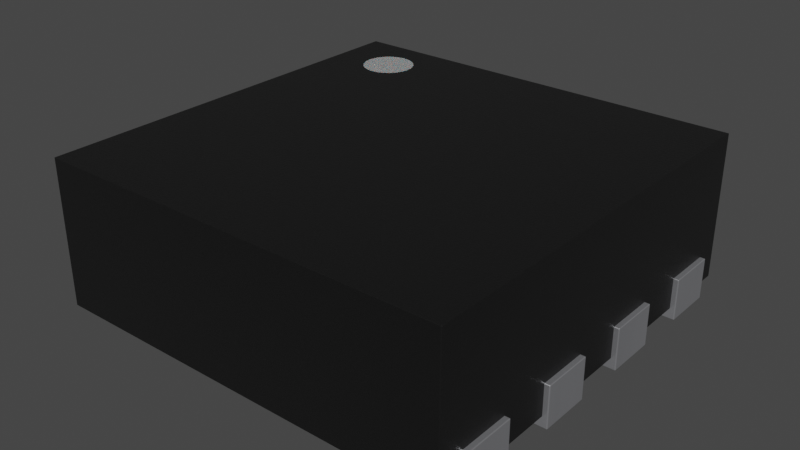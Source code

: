 # Source: TDFN-8-1EP_2x2mm_P0.5mm.blend  (saved by Blender 3.2.14; exported with 4.5.12 LTS)
import bpy
from mathutils import Matrix  # noqa: F401  (used for matrix-valued properties, if any)

bpy.ops.wm.read_factory_settings(use_empty=True)
scene = bpy.context.scene
scene.name = 'Scene'

# ---- collections
col_collection = bpy.data.collections.new('Collection'); scene.collection.children.link(col_collection)

# ---- materials (node trees are filled in below, after node groups)
mat_metal_pins = bpy.data.materials.new('metal_pins')
mat_metal_pins.preview_render_type = 'CUBE'
mat_white_markings = bpy.data.materials.new('white_markings')
mat_white_markings.preview_render_type = 'FLAT'
mat_plastic_chip = bpy.data.materials.new('plastic_chip')
mat_plastic_chip.preview_render_type = 'CUBE'

# ---- node groups
ng_auto_smooth = bpy.data.node_groups.new('Auto Smooth', 'GeometryNodeTree')
_s = ng_auto_smooth.interface.new_socket(name='Geometry', in_out='OUTPUT', socket_type='NodeSocketGeometry')
_s = ng_auto_smooth.interface.new_socket(name='Geometry', in_out='INPUT', socket_type='NodeSocketGeometry')
_s = ng_auto_smooth.interface.new_socket(name='Angle', in_out='INPUT', socket_type='NodeSocketFloat')
_s.subtype = 'ANGLE'
_s.min_value = 0.0
_s.max_value = 3.142
ng_auto_smooth.is_modifier = True
_N = ng_auto_smooth.nodes; _L = ng_auto_smooth.links
n0 = _N.new('NodeGroupOutput'); n0.name = 'Group Output'; n0.location = (480, -100)
n1 = _N.new('NodeGroupInput'); n1.name = 'Group Input'; n1.location = (-420, -300)
n2 = _N.new('NodeGroupInput'); n2.name = 'Group Input.001'; n2.location = (-60, -100)
n3 = _N.new('GeometryNodeSetShadeSmooth'); n3.name = 'Set Shade Smooth'; n3.location = (120, -100)
n3.domain = 'EDGE'
n4 = _N.new('GeometryNodeSetShadeSmooth'); n4.name = 'Set Shade Smooth.001'; n4.location = (300, -100)
n5 = _N.new('GeometryNodeInputMeshEdgeAngle'); n5.name = 'Edge Angle'; n5.location = (-420, -220)
n6 = _N.new('GeometryNodeInputEdgeSmooth'); n6.name = 'Is Edge Smooth'; n6.location = (-60, -160)
n7 = _N.new('GeometryNodeInputShadeSmooth'); n7.name = 'Is Face Smooth'; n7.location = (-240, -340)
n8 = _N.new('FunctionNodeBooleanMath'); n8.name = 'Boolean Math'; n8.location = (-60, -220)
n9 = _N.new('FunctionNodeCompare'); n9.name = 'Compare'; n9.location = (-240, -180)
n9.operation = 'LESS_EQUAL'
_L.new(n5.outputs[0], n9.inputs[0])
_L.new(n4.outputs[0], n0.inputs[0])
_L.new(n1.outputs[1], n9.inputs[1])
_L.new(n9.outputs[0], n8.inputs[0])
_L.new(n7.outputs[0], n8.inputs[1])
_L.new(n2.outputs[0], n3.inputs[0])
_L.new(n6.outputs[0], n3.inputs[1])
_L.new(n3.outputs[0], n4.inputs[0])
_L.new(n8.outputs[0], n3.inputs[2])
n0.is_active_output = True

# ---- material node trees
mat_metal_pins.use_nodes = True; mat_metal_pins.node_tree.nodes.clear()
_N = mat_metal_pins.node_tree.nodes; _L = mat_metal_pins.node_tree.links
n0 = _N.new('ShaderNodeMapping'); n0.name = 'Mapping'; n0.location = (-1447, -91)
n0.inputs[3].default_value = (4.8, 1.2, 1.1)
n1 = _N.new('ShaderNodeBsdfPrincipled'); n1.name = 'Principled BSDF'; n1.location = (-560, 254)
n1.distribution = 'GGX'
n1.subsurface_method = 'BURLEY'
n1.inputs[1].default_value = 0.7818
n1.inputs[2].default_value = 0.2886
n1.inputs[3].default_value = 1.45
n1.inputs[13].default_value = 0.0
n1.inputs[27].default_value = (0.0, 0.0, 0.0, 1.0)
n1.inputs[28].default_value = 1.0
n2 = _N.new('ShaderNodeOutputMaterial'); n2.name = 'Material Output.002'; n2.location = (-205, 253)
n2.width = 213
n3 = _N.new('ShaderNodeTexNoise'); n3.name = 'Noise Texture.002'; n3.location = (-1228, -73)
n3.inputs[2].default_value = 0.1
n3.inputs[3].default_value = 7.0
n3.inputs[4].default_value = 0.6
n3.inputs[8].default_value = 0.4
n4 = _N.new('ShaderNodeTexCoord'); n4.name = 'Texture Coordinate'; n4.location = (-1636, -116)
n5 = _N.new('ShaderNodeMix'); n5.name = 'Mix.001'; n5.location = (-921, 45)
n5.data_type = 'RGBA'
n5.inputs[6].default_value = (0.9398, 0.9547, 1.0, 1.0)
n5.inputs[7].default_value = (0.13, 0.1259, 0.1359, 1.0)
n6 = _N.new('ShaderNodeBump'); n6.name = 'Bump.001'; n6.location = (-1001, -227)
n6.inputs[0].default_value = 0.05
n6.inputs[1].default_value = 0.01
n6.inputs[2].default_value = 1.0
_L.new(n1.outputs[0], n2.inputs[0])
_L.new(n3.outputs[0], n6.inputs[3])
_L.new(n0.outputs[0], n3.inputs[0])
_L.new(n3.outputs[0], n5.inputs[0])
_L.new(n4.outputs[3], n0.inputs[0])
_L.new(n5.outputs[2], n1.inputs[0])
_L.new(n6.outputs[0], n1.inputs[5])
n2.is_active_output = True
mat_white_markings.use_nodes = True; mat_white_markings.node_tree.nodes.clear()
_N = mat_white_markings.node_tree.nodes; _L = mat_white_markings.node_tree.links
n0 = _N.new('ShaderNodeOutputMaterial'); n0.name = 'Material Output'; n0.location = (300, 300)
n1 = _N.new('ShaderNodeBsdfPrincipled'); n1.name = 'Principled BSDF'; n1.location = (-34, 272)
n1.distribution = 'GGX'
n1.subsurface_method = 'BURLEY'
n1.inputs[1].default_value = 0.02
n1.inputs[2].default_value = 0.4636
n1.inputs[3].default_value = 1.4
n1.inputs[8].default_value = 1.0
n1.inputs[10].default_value = 0.3682
n1.inputs[13].default_value = 0.6591
n1.inputs[18].default_value = 0.2318
n1.inputs[20].default_value = 0.6709
n1.inputs[24].default_value = 0.1191
n1.inputs[27].default_value = (0.0, 0.0, 0.0, 1.0)
n1.inputs[28].default_value = 1.0
n2 = _N.new('ShaderNodeMapping'); n2.name = 'Mapping'; n2.location = (-1010, 265)
n2.inputs[3].default_value = (3.0, 1.0, 1.0)
n3 = _N.new('ShaderNodeTexCoord'); n3.name = 'Texture Coordinate'; n3.location = (-1250, 180)
n4 = _N.new('ShaderNodeBump'); n4.name = 'Bump'; n4.location = (-376, -99)
n4.inputs[0].default_value = 0.05
n4.inputs[1].default_value = 1.0
n4.inputs[2].default_value = 1.0
n5 = _N.new('ShaderNodeTexNoise'); n5.name = 'Noise Texture'; n5.location = (-662, 176)
n5.inputs[2].default_value = 88.0
n5.inputs[3].default_value = 10.8
n5.inputs[4].default_value = 0.9167
n5.inputs[8].default_value = 1.6
n6 = _N.new('ShaderNodeValToRGB'); n6.name = 'ColorRamp'; n6.location = (-354, 186)
while len(n6.color_ramp.elements) > 1: n6.color_ramp.elements.remove(n6.color_ramp.elements[-1])
n6.color_ramp.elements[0].position = 0.0; n6.color_ramp.elements[0].color = (0.2596, 0.2596, 0.2596, 1.0)
_e = n6.color_ramp.elements.new(1.0); _e.color = (0.6303, 0.6303, 0.6303, 1.0)
n7 = _N.new('ShaderNodeMix'); n7.name = 'Mix'; n7.location = (-204, 152)
n7.data_type = 'RGBA'
n7.inputs[0].default_value = 0.3682
n7.inputs[7].default_value = (0.2525, 0.2525, 0.2525, 1.0)
_L.new(n5.outputs[0], n6.inputs[0])
_L.new(n1.outputs[0], n0.inputs[0])
_L.new(n3.outputs[2], n2.inputs[0])
_L.new(n2.outputs[0], n5.inputs[0])
_L.new(n5.outputs[0], n4.inputs[3])
_L.new(n4.outputs[0], n1.inputs[5])
_L.new(n6.outputs[0], n7.inputs[6])
_L.new(n7.outputs[2], n1.inputs[0])
n0.is_active_output = True
mat_plastic_chip.use_nodes = True; mat_plastic_chip.node_tree.nodes.clear()
_N = mat_plastic_chip.node_tree.nodes; _L = mat_plastic_chip.node_tree.links
n0 = _N.new('ShaderNodeBsdfPrincipled'); n0.name = 'Principled BSDF'; n0.location = (10, 300)
n0.distribution = 'GGX'
n0.subsurface_method = 'BURLEY'
n0.inputs[0].default_value = (0.009312, 0.009312, 0.009312, 1.0)
n0.inputs[1].default_value = 0.1372
n0.inputs[2].default_value = 0.3706
n0.inputs[3].default_value = 1.45
n0.inputs[27].default_value = (0.0, 0.0, 0.0, 1.0)
n0.inputs[28].default_value = 1.0
n1 = _N.new('ShaderNodeOutputMaterial'); n1.name = 'Material Output'; n1.location = (300, 300)
n2 = _N.new('ShaderNodeTexNoise'); n2.name = 'Noise Texture'; n2.location = (-893, 54)
n2.inputs[2].default_value = 200.0
n2.inputs[3].default_value = 3.6
n2.inputs[4].default_value = 0.8375
n3 = _N.new('ShaderNodeBump'); n3.name = 'Bump'; n3.location = (-604, -53)
n3.inputs[0].default_value = 0.08
n3.inputs[1].default_value = 1.0
n3.inputs[2].default_value = 1.0
_L.new(n0.outputs[0], n1.inputs[0])
_L.new(n2.outputs[0], n3.inputs[3])
_L.new(n3.outputs[0], n0.inputs[5])
n1.is_active_output = True

# ---- world
world_world = bpy.data.worlds.new('World'); scene.world = world_world
world_world.use_nodes = True; world_world.node_tree.nodes.clear()
_N = world_world.node_tree.nodes; _L = world_world.node_tree.links
n0 = _N.new('ShaderNodeOutputWorld'); n0.name = 'World Output'; n0.location = (300, 300)
n1 = _N.new('ShaderNodeBackground'); n1.name = 'Background'; n1.location = (10, 300)
n1.inputs[0].default_value = (0.05088, 0.05088, 0.05088, 1.0)
_L.new(n1.outputs[0], n0.inputs[0])
n0.is_active_output = True
world_world.color = (0.05088, 0.05088, 0.05088)
world_world.use_sun_shadow = False
world_world.sun_shadow_jitter_overblur = 0.0

# ---- meshes
me_shape_9_indexedfaceset_001 = bpy.data.meshes.new('SHAPE_9_IndexedFaceSet.001')
me_shape_9_indexedfaceset_001.from_pydata([(-0.04921, 0.07874, 0.315), (-0.05581, 0.07874, 0.2904), (-0.146, 0.07874, 0.3022), (0.2559, 0.07874, -0.1378), (-0.1575, 0.07874, 0.1378), (-0.2559, 0.07874, 0.03937), (-0.2559, -1.721e-24, 0.03937), (-0.2559, 0.07874, -0.1378), (0.2559, -1.721e-24, 0.1378), (-0.1575, -1.721e-24, 0.1378), (0.2559, 0.07874, 0.1378), (-0.2559, -1.721e-24, -0.1378), (0.2559, -1.721e-24, -0.1378), (-0.09843, 0.07874, 0.2657), (-0.1112, 0.07874, 0.2674), (-0.123, 0.07874, 0.2723), (-0.1332, 0.07874, 0.2802), (-0.141, 0.07874, 0.2904), (-0.141, -1.721e-24, 0.2904), (-0.146, -1.721e-24, 0.3022), (-0.1476, 0.07874, 0.315), (-0.05089, 0.07874, 0.3022), (-0.06363, 0.07874, 0.2802), (-0.07382, 0.07874, 0.2723), (-0.08569, 0.07874, 0.2674), (-0.05089, -1.721e-24, 0.3022), (-0.05581, -1.721e-24, 0.2904), (-0.06363, -1.721e-24, 0.2802), (-0.08569, -1.721e-24, 0.2674), (-0.04921, -1.721e-24, 0.4035), (-0.1476, -1.721e-24, 0.4035), (-0.1476, 0.07874, 0.4035), (-0.04921, 0.07874, 0.4035), (-0.04921, -1.721e-24, 0.315), (-0.07382, -1.721e-24, 0.2723), (-0.09843, -1.721e-24, 0.2657), (-0.1112, -1.721e-24, 0.2674), (-0.123, -1.721e-24, 0.2723), (-0.1332, -1.721e-24, 0.2802), (-0.1476, -1.721e-24, 0.315), (-0.308, 0.2953, 0.2281), (-0.3199, 0.2953, 0.233), (-0.3428, 0.2953, 0.2883), (-0.3379, 0.2953, 0.3002), (-0.3301, 0.2953, 0.3104), (-0.308, 0.2953, 0.3231), (-0.308, 0.2756, 0.2281), (-0.3301, 0.2756, 0.2408), (0.3937, 0.01969, -0.3937), (0.3937, 0.01969, 0.3937), (-0.3937, 0.01969, -0.3937), (-0.3937, 0.01969, 0.3937), (0.3937, 0.2953, 0.3937), (0.3937, 0.2953, -0.3937), (-0.3937, 0.2953, 0.3937), (-0.3937, 0.2953, -0.3937), (-0.3428, 0.2953, 0.2629), (-0.2477, 0.2953, 0.2629), (-0.2707, 0.2953, 0.233), (-0.2825, 0.2953, 0.2281), (-0.2605, 0.2953, 0.3104), (-0.2477, 0.2953, 0.2883), (-0.2527, 0.2953, 0.251), (-0.2953, 0.2756, 0.3248), (-0.2707, 0.2756, 0.3182), (-0.2953, 0.2756, 0.2264), (-0.2605, 0.2756, 0.3104), (-0.2477, 0.2756, 0.2629), (-0.2527, 0.2756, 0.251), (-0.2825, 0.2756, 0.2281), (-0.3379, 0.2756, 0.3002), (-0.06363, 0.07874, -0.2802), (-0.09843, 0.07874, -0.2657), (-0.1112, 0.07874, -0.2674), (-0.123, 0.07874, -0.2723), (-0.04921, -1.721e-24, -0.4035), (-0.1476, 0.07874, -0.4035), (-0.1476, -1.721e-24, -0.4035), (-0.05089, 0.07874, -0.3022), (-0.05581, 0.07874, -0.2904), (-0.07382, 0.07874, -0.2723), (-0.08569, 0.07874, -0.2674), (-0.1332, 0.07874, -0.2802), (-0.141, 0.07874, -0.2904), (-0.146, 0.07874, -0.3022), (-0.1476, 0.07874, -0.315), (-0.1112, -1.721e-24, -0.2674), (-0.05581, -1.721e-24, -0.2904), (-0.05089, -1.721e-24, -0.3022), (-0.04921, -1.721e-24, -0.315), (-0.04921, 0.07874, -0.315), (-0.04921, 0.07874, -0.4035), (-0.1476, -1.721e-24, -0.315), (-0.146, -1.721e-24, -0.3022), (-0.141, -1.721e-24, -0.2904), (-0.1332, -1.721e-24, -0.2802), (-0.123, -1.721e-24, -0.2723), (-0.09843, -1.721e-24, -0.2657), (-0.08569, -1.721e-24, -0.2674), (-0.07382, -1.721e-24, -0.2723), (-0.06363, -1.721e-24, -0.2802), (-0.2825, 0.2756, 0.3231), (-0.2527, 0.2756, 0.3002), (-0.2461, 0.2756, 0.2756), (-0.2605, 0.2756, 0.2408), (-0.2707, 0.2756, 0.233), (-0.2605, 0.2953, 0.2408), (-0.2825, 0.2953, 0.3231), (-0.3199, 0.2756, 0.233), (-0.3379, 0.2756, 0.251), (-0.3428, 0.2756, 0.2629), (-0.3445, 0.2756, 0.2756), (-0.3428, 0.2756, 0.2883), (-0.3301, 0.2756, 0.3104), (-0.3199, 0.2756, 0.3182), (-0.308, 0.2756, 0.3231), (-0.2477, 0.2756, 0.2883), (-0.2953, 0.2953, 0.3248), (-0.3199, 0.2953, 0.3182), (-0.3379, 0.2953, 0.251), (-0.3301, 0.2953, 0.2408), (-0.3445, 0.2953, 0.2756), (-0.2953, 0.2953, 0.2264), (-0.2461, 0.2953, 0.2756), (-0.2527, 0.2953, 0.3002), (-0.2707, 0.2953, 0.3182), (0.2825, 0.07874, 0.2674), (0.2707, 0.07874, 0.2723), (0.2527, 0.07874, 0.2904), (0.2477, 0.07874, 0.3022), (0.2605, -1.721e-24, 0.2802), (0.2605, 0.07874, 0.2802), (0.3445, -1.721e-24, 0.4035), (0.3445, 0.07874, 0.4035), (0.3445, 0.07874, 0.315), (0.2461, 0.07874, 0.4035), (0.2461, -1.721e-24, 0.315), (0.2461, 0.07874, 0.315), (0.2953, 0.07874, 0.2657), (0.2953, -1.721e-24, 0.2657), (0.3428, 0.07874, 0.3022), (0.3379, 0.07874, 0.2904), (0.3301, 0.07874, 0.2802), (0.3199, 0.07874, 0.2723), (0.308, 0.07874, 0.2674), (0.3445, -1.721e-24, 0.315), (0.3301, -1.721e-24, 0.2802), (0.3428, -1.721e-24, 0.3022), (0.3379, -1.721e-24, 0.2904), (0.3199, -1.721e-24, 0.2723), (0.308, -1.721e-24, 0.2674), (0.2825, -1.721e-24, 0.2674), (0.2707, -1.721e-24, 0.2723), (0.2527, -1.721e-24, 0.2904), (0.2477, -1.721e-24, 0.3022), (0.2461, -1.721e-24, 0.4035), (0.08569, 0.07874, 0.2674), (0.06363, 0.07874, 0.2802), (0.05581, 0.07874, 0.2904), (0.04921, 0.07874, 0.315), (0.06363, -1.721e-24, 0.2802), (0.05089, -1.721e-24, 0.3022), (0.1476, 0.07874, 0.315), (0.141, 0.07874, 0.2904), (0.09843, 0.07874, 0.2657), (0.07382, 0.07874, 0.2723), (0.05089, 0.07874, 0.3022), (0.1476, 0.07874, 0.4035), (0.146, 0.07874, 0.3022), (0.1332, 0.07874, 0.2802), (0.123, 0.07874, 0.2723), (0.1112, 0.07874, 0.2674), (0.146, -1.721e-24, 0.3022), (0.141, -1.721e-24, 0.2904), (0.1332, -1.721e-24, 0.2802), (0.1112, -1.721e-24, 0.2674), (0.1476, -1.721e-24, 0.315), (0.1476, -1.721e-24, 0.4035), (0.04921, -1.721e-24, 0.4035), (0.04921, 0.07874, 0.4035), (0.123, -1.721e-24, 0.2723), (0.09843, -1.721e-24, 0.2657), (0.08569, -1.721e-24, 0.2674), (0.07382, -1.721e-24, 0.2723), (0.05581, -1.721e-24, 0.2904), (0.04921, -1.721e-24, 0.315), (-0.3301, 0.07874, 0.2802), (-0.3379, 0.07874, 0.2904), (-0.3301, -1.721e-24, 0.2802), (-0.3428, -1.721e-24, 0.3022), (-0.3445, 0.07874, 0.4035), (-0.2461, 0.07874, 0.4035), (-0.2461, 0.07874, 0.315), (-0.2527, 0.07874, 0.2904), (-0.2605, 0.07874, 0.2802), (-0.2825, 0.07874, 0.2674), (-0.2953, 0.07874, 0.2657), (-0.308, 0.07874, 0.2674), (-0.3199, 0.07874, 0.2723), (-0.3428, 0.07874, 0.3022), (-0.3445, 0.07874, 0.315), (-0.2461, -1.721e-24, 0.315), (-0.3445, -1.721e-24, 0.4035), (-0.3445, -1.721e-24, 0.315), (-0.2477, 0.07874, 0.3022), (-0.2707, 0.07874, 0.2723), (-0.2477, -1.721e-24, 0.3022), (-0.2527, -1.721e-24, 0.2904), (-0.2605, -1.721e-24, 0.2802), (-0.2707, -1.721e-24, 0.2723), (-0.2825, -1.721e-24, 0.2674), (-0.2953, -1.721e-24, 0.2657), (-0.308, -1.721e-24, 0.2674), (-0.3199, -1.721e-24, 0.2723), (-0.3379, -1.721e-24, 0.2904), (-0.2461, -1.721e-24, 0.4035), (0.2461, 0.07874, -0.4035), (0.3445, 0.07874, -0.4035), (0.3199, 0.07874, -0.2723), (0.308, 0.07874, -0.2674), (0.2953, 0.07874, -0.2657), (0.2825, 0.07874, -0.2674), (0.2707, 0.07874, -0.2723), (0.2527, 0.07874, -0.2904), (0.2461, 0.07874, -0.315), (0.2461, -1.721e-24, -0.4035), (0.3445, -1.721e-24, -0.4035), (0.3445, 0.07874, -0.315), (0.3428, 0.07874, -0.3022), (0.3379, 0.07874, -0.2904), (0.3301, 0.07874, -0.2802), (0.2605, 0.07874, -0.2802), (0.2477, 0.07874, -0.3022), (0.2477, -1.721e-24, -0.3022), (0.2605, -1.721e-24, -0.2802), (0.2707, -1.721e-24, -0.2723), (0.3199, -1.721e-24, -0.2723), (0.3301, -1.721e-24, -0.2802), (0.2461, -1.721e-24, -0.315), (0.2527, -1.721e-24, -0.2904), (0.2825, -1.721e-24, -0.2674), (0.2953, -1.721e-24, -0.2657), (0.308, -1.721e-24, -0.2674), (0.3379, -1.721e-24, -0.2904), (0.3428, -1.721e-24, -0.3022), (0.3445, -1.721e-24, -0.315), (-0.2461, 0.07874, -0.315), (-0.2477, 0.07874, -0.3022), (-0.2527, 0.07874, -0.2904), (-0.2605, 0.07874, -0.2802), (-0.2953, 0.07874, -0.2657), (-0.308, 0.07874, -0.2674), (-0.3199, 0.07874, -0.2723), (-0.3428, 0.07874, -0.3022), (-0.2461, 0.07874, -0.4035), (-0.3445, -1.721e-24, -0.4035), (-0.3445, 0.07874, -0.4035), (-0.3445, 0.07874, -0.315), (-0.2707, 0.07874, -0.2723), (-0.2825, 0.07874, -0.2674), (-0.3301, 0.07874, -0.2802), (-0.3379, 0.07874, -0.2904), (-0.3445, -1.721e-24, -0.315), (-0.3428, -1.721e-24, -0.3022), (-0.3199, -1.721e-24, -0.2723), (-0.2953, -1.721e-24, -0.2657), (-0.2707, -1.721e-24, -0.2723), (-0.2461, -1.721e-24, -0.315), (-0.2461, -1.721e-24, -0.4035), (-0.3379, -1.721e-24, -0.2904), (-0.3301, -1.721e-24, -0.2802), (-0.308, -1.721e-24, -0.2674), (-0.2825, -1.721e-24, -0.2674), (-0.2605, -1.721e-24, -0.2802), (-0.2527, -1.721e-24, -0.2904), (-0.2477, -1.721e-24, -0.3022), (0.1476, 0.07874, -0.315), (0.146, 0.07874, -0.3022), (0.1332, 0.07874, -0.2802), (0.09843, 0.07874, -0.2657), (0.05581, 0.07874, -0.2904), (0.1476, 0.07874, -0.4035), (0.04921, 0.07874, -0.4035), (0.141, 0.07874, -0.2904), (0.123, 0.07874, -0.2723), (0.1112, 0.07874, -0.2674), (0.08569, 0.07874, -0.2674), (0.07382, 0.07874, -0.2723), (0.06363, 0.07874, -0.2802), (0.05089, 0.07874, -0.3022), (0.04921, 0.07874, -0.315), (0.1112, -1.721e-24, -0.2674), (0.123, -1.721e-24, -0.2723), (0.1332, -1.721e-24, -0.2802), (0.141, -1.721e-24, -0.2904), (0.04921, -1.721e-24, -0.315), (0.05089, -1.721e-24, -0.3022), (0.05581, -1.721e-24, -0.2904), (0.06363, -1.721e-24, -0.2802), (0.07382, -1.721e-24, -0.2723), (0.08569, -1.721e-24, -0.2674), (0.09843, -1.721e-24, -0.2657), (0.146, -1.721e-24, -0.3022), (0.1476, -1.721e-24, -0.315), (0.04921, -1.721e-24, -0.4035), (0.1476, -1.721e-24, -0.4035)], [], [(20, 2, 17), (0, 1, 21), (0, 22, 1), (0, 23, 22), (0, 24, 23), (0, 13, 24), (0, 14, 13), (0, 15, 14), (0, 16, 15), (0, 17, 16), (0, 20, 17), (32, 31, 20), (32, 20, 0), (7, 4, 5), (3, 10, 4), (3, 4, 7), (10, 12, 8), (10, 3, 12), (3, 11, 12), (3, 7, 11), (7, 6, 11), (7, 5, 6), (5, 9, 6), (5, 4, 9), (4, 8, 9), (4, 10, 8), (11, 6, 9), (12, 9, 8), (12, 11, 9), (19, 2, 20), (19, 20, 39), (18, 17, 2), (18, 2, 19), (38, 16, 17), (38, 17, 18), (37, 15, 16), (37, 16, 38), (36, 14, 15), (36, 15, 37), (35, 13, 14), (35, 14, 36), (20, 30, 39), (20, 31, 30), (28, 13, 35), (28, 24, 13), (34, 23, 24), (34, 24, 28), (27, 22, 23), (27, 23, 34), (26, 1, 22), (26, 22, 27), (25, 21, 1), (25, 1, 26), (33, 0, 21), (33, 21, 25), (32, 33, 29), (32, 0, 33), (31, 29, 30), (31, 32, 29), (39, 18, 19), (33, 25, 26), (33, 26, 27), (33, 27, 34), (33, 34, 28), (33, 28, 35), (33, 35, 36), (33, 36, 37), (33, 37, 38), (33, 38, 18), (33, 18, 39), (29, 39, 30), (29, 33, 39), (40, 65, 122), (40, 46, 65), (41, 108, 46), (41, 46, 40), (120, 47, 108), (120, 108, 41), (119, 109, 47), (119, 47, 120), (56, 110, 109), (56, 109, 119), (121, 111, 110), (121, 110, 56), (42, 112, 111), (42, 111, 121), (43, 70, 112), (43, 112, 42), (44, 113, 70), (44, 70, 43), (118, 114, 113), (118, 113, 44), (45, 115, 114), (45, 114, 118), (117, 63, 115), (117, 115, 45), (48, 50, 51), (48, 51, 49), (53, 50, 48), (53, 55, 50), (55, 51, 50), (55, 54, 51), (54, 49, 51), (54, 52, 49), (52, 48, 49), (52, 53, 48), (43, 44, 54), (118, 54, 44), (45, 54, 118), (42, 43, 54), (117, 54, 45), (121, 42, 54), (107, 54, 117), (56, 121, 54), (125, 54, 107), (52, 125, 60), (52, 60, 124), (52, 124, 61), (52, 61, 123), (52, 123, 57), (52, 57, 62), (52, 54, 125), (55, 122, 40), (55, 40, 41), (55, 41, 120), (55, 120, 119), (55, 119, 56), (55, 58, 59), (55, 59, 122), (55, 56, 54), (53, 62, 106), (53, 106, 58), (53, 58, 55), (53, 52, 62), (107, 63, 117), (107, 101, 63), (125, 64, 101), (125, 101, 107), (60, 66, 64), (60, 64, 125), (124, 102, 66), (124, 66, 60), (61, 116, 102), (61, 102, 124), (123, 103, 116), (123, 116, 61), (57, 67, 103), (57, 103, 123), (62, 68, 67), (62, 67, 57), (106, 104, 68), (106, 68, 62), (58, 105, 104), (58, 104, 106), (59, 69, 105), (59, 105, 58), (122, 65, 69), (122, 69, 59), (66, 63, 101), (66, 101, 64), (66, 102, 116), (66, 116, 103), (66, 103, 67), (66, 67, 68), (66, 68, 104), (66, 104, 105), (66, 105, 69), (66, 69, 65), (66, 65, 46), (66, 46, 108), (66, 108, 47), (66, 47, 109), (66, 109, 110), (66, 110, 111), (66, 111, 112), (66, 112, 70), (66, 70, 113), (66, 113, 114), (66, 114, 115), (66, 115, 63), (85, 83, 84), (90, 78, 79), (90, 79, 71), (90, 71, 80), (90, 80, 81), (90, 81, 72), (90, 72, 73), (90, 73, 74), (90, 74, 82), (90, 82, 83), (90, 83, 85), (91, 85, 76), (91, 90, 85), (91, 77, 75), (91, 76, 77), (76, 92, 77), (76, 85, 92), (88, 78, 90), (88, 90, 89), (87, 79, 78), (87, 78, 88), (100, 71, 79), (100, 79, 87), (99, 80, 71), (99, 71, 100), (98, 81, 80), (98, 80, 99), (97, 72, 81), (97, 81, 98), (86, 73, 72), (86, 72, 97), (96, 74, 73), (96, 73, 86), (95, 82, 74), (95, 74, 96), (94, 83, 82), (94, 82, 95), (93, 84, 83), (93, 83, 94), (92, 85, 84), (92, 84, 93), (90, 75, 89), (90, 91, 75), (92, 93, 94), (89, 94, 95), (89, 95, 96), (89, 96, 86), (89, 86, 97), (89, 97, 98), (89, 98, 99), (89, 99, 100), (89, 100, 87), (89, 87, 88), (89, 92, 94), (75, 77, 92), (75, 92, 89), (60, 117, 45), (60, 45, 118), (60, 118, 44), (60, 44, 43), (60, 43, 42), (60, 42, 121), (60, 121, 56), (60, 56, 119), (60, 119, 120), (60, 120, 41), (60, 41, 40), (60, 40, 122), (60, 122, 59), (60, 59, 58), (60, 58, 106), (60, 106, 62), (60, 62, 57), (60, 57, 123), (60, 123, 61), (60, 61, 124), (60, 125, 107), (60, 107, 117), (154, 129, 137), (154, 137, 136), (153, 128, 129), (153, 129, 154), (130, 131, 128), (130, 128, 153), (152, 127, 131), (152, 131, 130), (151, 126, 127), (151, 127, 152), (139, 138, 126), (139, 126, 151), (137, 129, 128), (134, 141, 140), (134, 142, 141), (134, 143, 142), (134, 144, 143), (134, 138, 144), (134, 126, 138), (134, 127, 126), (134, 131, 127), (134, 128, 131), (134, 137, 128), (133, 135, 137), (133, 137, 134), (133, 145, 132), (133, 134, 145), (135, 132, 155), (135, 133, 132), (137, 155, 136), (137, 135, 155), (150, 138, 139), (150, 144, 138), (149, 143, 144), (149, 144, 150), (146, 142, 143), (146, 143, 149), (148, 141, 142), (148, 142, 146), (147, 140, 141), (147, 141, 148), (145, 134, 140), (145, 140, 147), (136, 153, 154), (145, 147, 148), (145, 148, 146), (145, 146, 149), (145, 149, 150), (145, 150, 139), (145, 139, 151), (145, 151, 152), (145, 152, 130), (145, 130, 153), (145, 153, 136), (132, 136, 155), (132, 145, 136), (161, 166, 159), (161, 159, 185), (184, 158, 166), (184, 166, 161), (160, 157, 158), (160, 158, 184), (183, 165, 157), (183, 157, 160), (182, 156, 165), (182, 165, 183), (181, 164, 156), (181, 156, 182), (159, 166, 158), (162, 163, 168), (162, 169, 163), (162, 170, 169), (162, 171, 170), (162, 164, 171), (162, 156, 164), (162, 165, 156), (162, 157, 165), (162, 158, 157), (162, 159, 158), (167, 179, 159), (167, 159, 162), (159, 178, 185), (159, 179, 178), (175, 164, 181), (175, 171, 164), (180, 170, 171), (180, 171, 175), (174, 169, 170), (174, 170, 180), (173, 163, 169), (173, 169, 174), (172, 168, 163), (172, 163, 173), (176, 162, 168), (176, 168, 172), (167, 176, 177), (167, 162, 176), (179, 177, 178), (179, 167, 177), (185, 184, 161), (176, 172, 173), (176, 173, 174), (176, 174, 180), (176, 180, 175), (176, 175, 181), (176, 181, 182), (176, 182, 183), (176, 183, 160), (176, 160, 184), (176, 184, 185), (177, 185, 178), (177, 176, 185), (189, 199, 200), (189, 200, 203), (214, 187, 199), (214, 199, 189), (188, 186, 187), (188, 187, 214), (213, 198, 186), (213, 186, 188), (212, 197, 198), (212, 198, 213), (211, 196, 197), (211, 197, 212), (192, 193, 204), (192, 194, 193), (192, 205, 194), (192, 195, 205), (192, 196, 195), (192, 197, 196), (192, 198, 197), (192, 186, 198), (192, 187, 186), (192, 199, 187), (192, 200, 199), (191, 190, 200), (191, 200, 192), (191, 201, 215), (191, 192, 201), (190, 215, 202), (190, 191, 215), (200, 202, 203), (200, 190, 202), (210, 196, 211), (210, 195, 196), (209, 205, 195), (209, 195, 210), (208, 194, 205), (208, 205, 209), (207, 193, 194), (207, 194, 208), (206, 204, 193), (206, 193, 207), (201, 192, 204), (201, 204, 206), (201, 206, 207), (201, 207, 208), (201, 208, 209), (201, 209, 210), (201, 210, 211), (201, 211, 212), (201, 212, 213), (201, 213, 188), (201, 188, 214), (201, 214, 189), (201, 189, 203), (215, 203, 202), (215, 201, 203), (227, 228, 229), (227, 229, 230), (227, 230, 218), (227, 218, 219), (227, 219, 220), (227, 220, 221), (227, 221, 222), (227, 222, 231), (227, 231, 223), (227, 223, 232), (227, 232, 224), (217, 224, 216), (217, 227, 224), (217, 225, 226), (217, 216, 225), (216, 238, 225), (216, 224, 238), (244, 228, 227), (244, 227, 245), (243, 229, 228), (243, 228, 244), (237, 230, 229), (237, 229, 243), (236, 218, 230), (236, 230, 237), (242, 219, 218), (242, 218, 236), (241, 220, 219), (241, 219, 242), (240, 221, 220), (240, 220, 241), (235, 222, 221), (235, 221, 240), (234, 231, 222), (234, 222, 235), (239, 223, 231), (239, 231, 234), (233, 232, 223), (233, 223, 239), (238, 224, 232), (238, 232, 233), (227, 226, 245), (227, 217, 226), (238, 233, 239), (245, 239, 234), (245, 234, 235), (245, 235, 240), (245, 240, 241), (245, 241, 242), (245, 242, 236), (245, 236, 237), (245, 237, 243), (245, 243, 244), (245, 238, 239), (226, 225, 238), (226, 238, 245), (257, 261, 253), (246, 247, 248), (246, 248, 249), (246, 249, 258), (246, 258, 259), (246, 259, 250), (246, 250, 251), (246, 251, 252), (246, 252, 260), (246, 260, 261), (246, 261, 257), (254, 257, 256), (254, 246, 257), (246, 268, 267), (246, 254, 268), (254, 255, 268), (254, 256, 255), (256, 262, 255), (256, 257, 262), (275, 247, 246), (275, 246, 267), (274, 248, 247), (274, 247, 275), (273, 249, 248), (273, 248, 274), (266, 258, 249), (266, 249, 273), (272, 259, 258), (272, 258, 266), (265, 250, 259), (265, 259, 272), (271, 251, 250), (271, 250, 265), (264, 252, 251), (264, 251, 271), (270, 260, 252), (270, 252, 264), (269, 261, 260), (269, 260, 270), (263, 253, 261), (263, 261, 269), (262, 257, 253), (262, 253, 263), (267, 262, 263), (267, 263, 269), (267, 269, 270), (267, 270, 264), (267, 264, 271), (267, 271, 265), (267, 265, 272), (267, 272, 266), (267, 266, 273), (267, 273, 274), (267, 274, 275), (268, 255, 262), (268, 262, 267), (290, 280, 289), (276, 277, 283), (276, 283, 278), (276, 278, 284), (276, 284, 285), (276, 285, 279), (276, 279, 286), (276, 286, 287), (276, 287, 288), (276, 288, 280), (276, 280, 290), (281, 290, 282), (281, 276, 290), (281, 304, 305), (281, 282, 304), (282, 295, 304), (282, 290, 295), (302, 277, 276), (302, 276, 303), (294, 283, 277), (294, 277, 302), (293, 278, 283), (293, 283, 294), (292, 284, 278), (292, 278, 293), (291, 285, 284), (291, 284, 292), (301, 279, 285), (301, 285, 291), (300, 286, 279), (300, 279, 301), (299, 287, 286), (299, 286, 300), (298, 288, 287), (298, 287, 299), (297, 280, 288), (297, 288, 298), (296, 289, 280), (296, 280, 297), (295, 290, 289), (295, 289, 296), (276, 305, 303), (276, 281, 305), (295, 296, 297), (303, 297, 298), (303, 298, 299), (303, 299, 300), (303, 300, 301), (303, 301, 291), (303, 291, 292), (303, 292, 293), (303, 293, 294), (303, 294, 302), (303, 295, 297), (305, 304, 295), (305, 295, 303)])
me_shape_9_indexedfaceset_001.polygons.foreach_set('material_index', [0, 0, 0, 0, 0, 0, 0, 0, 0, 0, 0, 0, 0, 0, 0, 0, 0, 0, 0, 0, 0, 0, 0, 0, 0, 0, 0, 0, 0, 0, 0, 0, 0, 0, 0, 0, 0, 0, 0, 0, 0, 0, 0, 0, 0, 0, 0, 0, 0, 0, 0, 0, 0, 0, 0, 0, 0, 0, 0, 0, 0, 0, 0, 0, 0, 0, 0, 0, 0, 0, 0, 0, 1, 1, 1, 1, 1, 1, 1, 1, 1, 1, 1, 1, 1, 1, 1, 1, 1, 1, 1, 1, 1, 1, 1, 1, 2, 2, 2, 2, 2, 2, 2, 2, 2, 2, 2, 2, 2, 2, 2, 2, 2, 2, 2, 2, 2, 2, 2, 2, 2, 2, 2, 2, 2, 2, 2, 2, 2, 2, 2, 2, 2, 2, 1, 1, 1, 1, 1, 1, 1, 1, 1, 1, 1, 1, 1, 1, 1, 1, 1, 1, 1, 1, 1, 1, 1, 1, 1, 1, 1, 1, 1, 1, 1, 1, 1, 1, 1, 1, 1, 1, 1, 1, 1, 1, 1, 1, 1, 1, 0, 0, 0, 0, 0, 0, 0, 0, 0, 0, 0, 0, 0, 0, 0, 0, 0, 0, 0, 0, 0, 0, 0, 0, 0, 0, 0, 0, 0, 0, 0, 0, 0, 0, 0, 0, 0, 0, 0, 0, 0, 0, 0, 0, 0, 0, 0, 0, 0, 0, 0, 0, 0, 0, 0, 0, 1, 1, 1, 1, 1, 1, 1, 1, 1, 1, 1, 1, 1, 1, 1, 1, 1, 1, 1, 1, 1, 1, 0, 0, 0, 0, 0, 0, 0, 0, 0, 0, 0, 0, 0, 0, 0, 0, 0, 0, 0, 0, 0, 0, 0, 0, 0, 0, 0, 0, 0, 0, 0, 0, 0, 0, 0, 0, 0, 0, 0, 0, 0, 0, 0, 0, 0, 0, 0, 0, 0, 0, 0, 0, 0, 0, 0, 0, 0, 0, 0, 0, 0, 0, 0, 0, 0, 0, 0, 0, 0, 0, 0, 0, 0, 0, 0, 0, 0, 0, 0, 0, 0, 0, 0, 0, 0, 0, 0, 0, 0, 0, 0, 0, 0, 0, 0, 0, 0, 0, 0, 0, 0, 0, 0, 0, 0, 0, 0, 0, 0, 0, 0, 0, 0, 0, 0, 0, 0, 0, 0, 0, 0, 0, 0, 0, 0, 0, 0, 0, 0, 0, 0, 0, 0, 0, 0, 0, 0, 0, 0, 0, 0, 0, 0, 0, 0, 0, 0, 0, 0, 0, 0, 0, 0, 0, 0, 0, 0, 0, 0, 0, 0, 0, 0, 0, 0, 0, 0, 0, 0, 0, 0, 0, 0, 0, 0, 0, 0, 0, 0, 0, 0, 0, 0, 0, 0, 0, 0, 0, 0, 0, 0, 0, 0, 0, 0, 0, 0, 0, 0, 0, 0, 0, 0, 0, 0, 0, 0, 0, 0, 0, 0, 0, 0, 0, 0, 0, 0, 0, 0, 0, 0, 0, 0, 0, 0, 0, 0, 0, 0, 0, 0, 0, 0, 0, 0, 0, 0, 0, 0, 0, 0, 0, 0, 0, 0, 0, 0, 0, 0, 0, 0, 0, 0, 0, 0, 0, 0, 0, 0, 0, 0, 0, 0, 0, 0, 0, 0, 0, 0, 0, 0, 0, 0, 0, 0, 0, 0, 0, 0, 0, 0, 0, 0, 0, 0, 0, 0, 0, 0, 0, 0, 0, 0, 0, 0, 0, 0, 0, 0, 0, 0, 0, 0, 0, 0, 0, 0, 0, 0, 0, 0, 0, 0, 0, 0, 0, 0, 0, 0, 0, 0, 0, 0, 0, 0, 0, 0, 0, 0, 0, 0, 0, 0, 0, 0, 0])
_uv = me_shape_9_indexedfaceset_001.uv_layers.new(name='UVMap')
_uv.uv.foreach_set('vector', [0.3828, 0.8247, 0.3849, 0.8089, 0.391, 0.7942, 0.5048, 0.8247, 0.4966, 0.7942, 0.5027, 0.8089, 0.5048, 0.8247, 0.4869, 0.7816, 0.4966, 0.7942, 0.5048, 0.8247, 0.4743, 0.7719, 0.4869, 0.7816, 0.5048, 0.8247, 0.4596, 0.7658, 0.4743, 0.7719, 0.5048, 0.8247, 0.4438, 0.7637, 0.4596, 0.7658, 0.5048, 0.8247, 0.428, 0.7658, 0.4438, 0.7637, 0.5048, 0.8247, 0.4133, 0.7719, 0.428, 0.7658, 0.5048, 0.8247, 0.4007, 0.7816, 0.4133, 0.7719, 0.5048, 0.8247, 0.391, 0.7942, 0.4007, 0.7816, 0.5048, 0.8247, 0.3828, 0.8247, 0.391, 0.7942, 0.5048, 0.9344, 0.3828, 0.9344, 0.3828, 0.8247, 0.5048, 0.9344, 0.3828, 0.8247, 0.5048, 0.8247, 0.2487, 0.2637, 0.3707, 0.6052, 0.2487, 0.4832, 0.8828, 0.2637, 0.8828, 0.6052, 0.3707, 0.6052, 0.8828, 0.2637, 0.3707, 0.6052, 0.2487, 0.2637, 0.4847, 0.6052, 0.3872, 0.2637, 0.3872, 0.6052, 0.4847, 0.6052, 0.4847, 0.2637, 0.3872, 0.2637, 0.8828, 0.4847, 0.2487, 0.3872, 0.8828, 0.3872, 0.8828, 0.4847, 0.2487, 0.4847, 0.2487, 0.3872, 0.4847, 0.2637, 0.3872, 0.4832, 0.3872, 0.2637, 0.4847, 0.2637, 0.4847, 0.4832, 0.3872, 0.4832, 0.4847, 0.4832, 0.3872, 0.6052, 0.3872, 0.4832, 0.4847, 0.4832, 0.4847, 0.6052, 0.3872, 0.6052, 0.3707, 0.4847, 0.8828, 0.3872, 0.3707, 0.3872, 0.3707, 0.4847, 0.8828, 0.4847, 0.8828, 0.3872, 0.2487, 0.2637, 0.2487, 0.4832, 0.3707, 0.6052, 0.8828, 0.2637, 0.3707, 0.6052, 0.8828, 0.6052, 0.8828, 0.2637, 0.2487, 0.2637, 0.3707, 0.6052, 0.3872, 0.8089, 0.4847, 0.8089, 0.4847, 0.8247, 0.3872, 0.8089, 0.4847, 0.8247, 0.3872, 0.8247, 0.3872, 0.7942, 0.4847, 0.7942, 0.4847, 0.8089, 0.3872, 0.7942, 0.4847, 0.8089, 0.3872, 0.8089, 0.3872, 0.7816, 0.4847, 0.7816, 0.4847, 0.7942, 0.3872, 0.7816, 0.4847, 0.7942, 0.3872, 0.7942, 0.4133, 0.3872, 0.4133, 0.4847, 0.4007, 0.4847, 0.4133, 0.3872, 0.4007, 0.4847, 0.4007, 0.3872, 0.428, 0.3872, 0.428, 0.4847, 0.4133, 0.4847, 0.428, 0.3872, 0.4133, 0.4847, 0.4133, 0.3872, 0.4438, 0.3872, 0.4438, 0.4847, 0.428, 0.4847, 0.4438, 0.3872, 0.428, 0.4847, 0.428, 0.3872, 0.4847, 0.8247, 0.3872, 0.9344, 0.3872, 0.8247, 0.4847, 0.8247, 0.4847, 0.9344, 0.3872, 0.9344, 0.4596, 0.3872, 0.4438, 0.4847, 0.4438, 0.3872, 0.4596, 0.3872, 0.4596, 0.4847, 0.4438, 0.4847, 0.4743, 0.3872, 0.4743, 0.4847, 0.4596, 0.4847, 0.4743, 0.3872, 0.4596, 0.4847, 0.4596, 0.3872, 0.4869, 0.3872, 0.4869, 0.4847, 0.4743, 0.4847, 0.4869, 0.3872, 0.4743, 0.4847, 0.4743, 0.3872, 0.3872, 0.7942, 0.4847, 0.7942, 0.4847, 0.7816, 0.3872, 0.7942, 0.4847, 0.7816, 0.3872, 0.7816, 0.3872, 0.8089, 0.4847, 0.8089, 0.4847, 0.7942, 0.3872, 0.8089, 0.4847, 0.7942, 0.3872, 0.7942, 0.3872, 0.8247, 0.4847, 0.8247, 0.4847, 0.8089, 0.3872, 0.8247, 0.4847, 0.8089, 0.3872, 0.8089, 0.4847, 0.9344, 0.3872, 0.8247, 0.3872, 0.9344, 0.4847, 0.9344, 0.4847, 0.8247, 0.3872, 0.8247, 0.3828, 0.4847, 0.5048, 0.3872, 0.3828, 0.3872, 0.3828, 0.4847, 0.5048, 0.4847, 0.5048, 0.3872, 0.3828, 0.8247, 0.391, 0.7942, 0.3849, 0.8089, 0.5048, 0.8247, 0.5027, 0.8089, 0.4966, 0.7942, 0.5048, 0.8247, 0.4966, 0.7942, 0.4869, 0.7816, 0.5048, 0.8247, 0.4869, 0.7816, 0.4743, 0.7719, 0.5048, 0.8247, 0.4743, 0.7719, 0.4596, 0.7658, 0.5048, 0.8247, 0.4596, 0.7658, 0.4438, 0.7637, 0.5048, 0.8247, 0.4438, 0.7637, 0.428, 0.7658, 0.5048, 0.8247, 0.428, 0.7658, 0.4133, 0.7719, 0.5048, 0.8247, 0.4133, 0.7719, 0.4007, 0.7816, 0.5048, 0.8247, 0.4007, 0.7816, 0.391, 0.7942, 0.5048, 0.8247, 0.391, 0.7942, 0.3828, 0.8247, 0.5048, 0.9344, 0.3828, 0.8247, 0.3828, 0.9344, 0.5048, 0.9344, 0.5048, 0.8247, 0.3828, 0.8247, 0.1841, 0.753, 0.1999, 0.7286, 0.1999, 0.753, 0.1841, 0.753, 0.1841, 0.7286, 0.1999, 0.7286, 0.1694, 0.753, 0.1694, 0.7286, 0.1841, 0.7286, 0.1694, 0.753, 0.1841, 0.7286, 0.1841, 0.753, 0.1568, 0.753, 0.1568, 0.7286, 0.1694, 0.7286, 0.1568, 0.753, 0.1694, 0.7286, 0.1694, 0.753, 0.753, 0.7454, 0.7286, 0.7454, 0.7286, 0.7328, 0.753, 0.7454, 0.7286, 0.7328, 0.753, 0.7328, 0.753, 0.7601, 0.7286, 0.7601, 0.7286, 0.7454, 0.753, 0.7601, 0.7286, 0.7454, 0.753, 0.7454, 0.753, 0.7759, 0.7286, 0.7759, 0.7286, 0.7601, 0.753, 0.7759, 0.7286, 0.7601, 0.753, 0.7601, 0.753, 0.7917, 0.7286, 0.7917, 0.7286, 0.7759, 0.753, 0.7917, 0.7286, 0.7759, 0.753, 0.7759, 0.753, 0.8064, 0.7286, 0.8064, 0.7286, 0.7917, 0.753, 0.8064, 0.7286, 0.7917, 0.753, 0.7917, 0.753, 0.819, 0.7286, 0.819, 0.7286, 0.8064, 0.753, 0.819, 0.7286, 0.8064, 0.753, 0.8064, 0.1694, 0.753, 0.1694, 0.7286, 0.1568, 0.7286, 0.1694, 0.753, 0.1568, 0.7286, 0.1568, 0.753, 0.1841, 0.753, 0.1841, 0.7286, 0.1694, 0.7286, 0.1841, 0.753, 0.1694, 0.7286, 0.1694, 0.753, 0.1999, 0.753, 0.1999, 0.7286, 0.1841, 0.7286, 0.1999, 0.753, 0.1841, 0.7286, 0.1841, 0.753, 1.054, -0.05337, 0.07797, -0.05337, 0.07797, 0.9222, 1.054, -0.05337, 0.07797, 0.9222, 1.054, 0.9222, 1.054, 0.753, 0.07797, 0.4116, 1.054, 0.4116, 1.054, 0.753, 0.07797, 0.753, 0.07797, 0.4116, 0.753, -0.05337, 0.4116, 0.9222, 0.4116, -0.05337, 0.753, -0.05337, 0.753, 0.9222, 0.4116, 0.9222, 0.07797, 0.753, 1.054, 0.4116, 0.07797, 0.4116, 0.07797, 0.753, 1.054, 0.753, 1.054, 0.4116, 0.753, 0.9222, 0.4116, -0.05337, 0.4116, 0.9222, 0.753, 0.9222, 0.753, -0.05337, 0.4116, -0.05337, 0.1471, 0.8064, 0.1568, 0.819, 0.07797, 0.9222, 0.1694, 0.8287, 0.07797, 0.9222, 0.1568, 0.819, 0.1841, 0.8348, 0.07797, 0.9222, 0.1694, 0.8287, 0.141, 0.7917, 0.1471, 0.8064, 0.07797, 0.9222, 0.1999, 0.8369, 0.07797, 0.9222, 0.1841, 0.8348, 0.1389, 0.7759, 0.141, 0.7917, 0.07797, 0.9222, 0.2157, 0.8348, 0.07797, 0.9222, 0.1999, 0.8369, 0.141, 0.7601, 0.1389, 0.7759, 0.07797, 0.9222, 0.2304, 0.8287, 0.07797, 0.9222, 0.2157, 0.8348, 1.054, 0.9222, 0.2304, 0.8287, 0.243, 0.819, 1.054, 0.9222, 0.243, 0.819, 0.2527, 0.8064, 1.054, 0.9222, 0.2527, 0.8064, 0.2588, 0.7917, 1.054, 0.9222, 0.2588, 0.7917, 0.2609, 0.7759, 1.054, 0.9222, 0.2609, 0.7759, 0.2588, 0.7601, 1.054, 0.9222, 0.2588, 0.7601, 0.2527, 0.7454, 1.054, 0.9222, 0.07797, 0.9222, 0.2304, 0.8287, 0.07797, -0.05337, 0.1999, 0.7149, 0.1841, 0.717, 0.07797, -0.05337, 0.1841, 0.717, 0.1694, 0.7231, 0.07797, -0.05337, 0.1694, 0.7231, 0.1568, 0.7328, 0.07797, -0.05337, 0.1568, 0.7328, 0.1471, 0.7454, 0.07797, -0.05337, 0.1471, 0.7454, 0.141, 0.7601, 0.07797, -0.05337, 0.2304, 0.7231, 0.2157, 0.717, 0.07797, -0.05337, 0.2157, 0.717, 0.1999, 0.7149, 0.07797, -0.05337, 0.141, 0.7601, 0.07797, 0.9222, 1.054, -0.05337, 0.2527, 0.7454, 0.243, 0.7328, 1.054, -0.05337, 0.243, 0.7328, 0.2304, 0.7231, 1.054, -0.05337, 0.2304, 0.7231, 0.07797, -0.05337, 1.054, -0.05337, 1.054, 0.9222, 0.2527, 0.7454, 0.2157, 0.753, 0.1999, 0.7286, 0.1999, 0.753, 0.2157, 0.753, 0.2157, 0.7286, 0.1999, 0.7286, 0.2304, 0.753, 0.2304, 0.7286, 0.2157, 0.7286, 0.2304, 0.753, 0.2157, 0.7286, 0.2157, 0.753, 0.243, 0.753, 0.243, 0.7286, 0.2304, 0.7286, 0.243, 0.753, 0.2304, 0.7286, 0.2304, 0.753, 0.753, 0.8064, 0.7286, 0.8064, 0.7286, 0.819, 0.753, 0.8064, 0.7286, 0.819, 0.753, 0.819, 0.753, 0.7917, 0.7286, 0.7917, 0.7286, 0.8064, 0.753, 0.7917, 0.7286, 0.8064, 0.753, 0.8064, 0.753, 0.7759, 0.7286, 0.7759, 0.7286, 0.7917, 0.753, 0.7759, 0.7286, 0.7917, 0.753, 0.7917, 0.753, 0.7601, 0.7286, 0.7601, 0.7286, 0.7759, 0.753, 0.7601, 0.7286, 0.7759, 0.753, 0.7759, 0.753, 0.7454, 0.7286, 0.7454, 0.7286, 0.7601, 0.753, 0.7454, 0.7286, 0.7601, 0.753, 0.7601, 0.753, 0.7328, 0.7286, 0.7328, 0.7286, 0.7454, 0.753, 0.7328, 0.7286, 0.7454, 0.753, 0.7454, 0.2304, 0.753, 0.2304, 0.7286, 0.243, 0.7286, 0.2304, 0.753, 0.243, 0.7286, 0.243, 0.753, 0.2157, 0.753, 0.2157, 0.7286, 0.2304, 0.7286, 0.2157, 0.753, 0.2304, 0.7286, 0.2304, 0.753, 0.1999, 0.753, 0.1999, 0.7286, 0.2157, 0.7286, 0.1999, 0.753, 0.2157, 0.7286, 0.2157, 0.753, 0.243, 0.819, 0.1999, 0.8369, 0.2157, 0.8348, 0.243, 0.819, 0.2157, 0.8348, 0.2304, 0.8287, 0.243, 0.819, 0.2527, 0.8064, 0.2588, 0.7917, 0.243, 0.819, 0.2588, 0.7917, 0.2609, 0.7759, 0.243, 0.819, 0.2609, 0.7759, 0.2588, 0.7601, 0.243, 0.819, 0.2588, 0.7601, 0.2527, 0.7454, 0.243, 0.819, 0.2527, 0.7454, 0.243, 0.7328, 0.243, 0.819, 0.243, 0.7328, 0.2304, 0.7231, 0.243, 0.819, 0.2304, 0.7231, 0.2157, 0.717, 0.243, 0.819, 0.2157, 0.717, 0.1999, 0.7149, 0.243, 0.819, 0.1999, 0.7149, 0.1841, 0.717, 0.243, 0.819, 0.1841, 0.717, 0.1694, 0.7231, 0.243, 0.819, 0.1694, 0.7231, 0.1568, 0.7328, 0.243, 0.819, 0.1568, 0.7328, 0.1471, 0.7454, 0.243, 0.819, 0.1471, 0.7454, 0.141, 0.7601, 0.243, 0.819, 0.141, 0.7601, 0.1389, 0.7759, 0.243, 0.819, 0.1389, 0.7759, 0.141, 0.7917, 0.243, 0.819, 0.141, 0.7917, 0.1471, 0.8064, 0.243, 0.819, 0.1471, 0.8064, 0.1568, 0.819, 0.243, 0.819, 0.1568, 0.819, 0.1694, 0.8287, 0.243, 0.819, 0.1694, 0.8287, 0.1841, 0.8348, 0.243, 0.819, 0.1841, 0.8348, 0.1999, 0.8369, 0.3828, 0.0442, 0.391, 0.07468, 0.3849, 0.05998, 0.5048, 0.0442, 0.5027, 0.05998, 0.4966, 0.07468, 0.5048, 0.0442, 0.4966, 0.07468, 0.4869, 0.08731, 0.5048, 0.0442, 0.4869, 0.08731, 0.4743, 0.097, 0.5048, 0.0442, 0.4743, 0.097, 0.4596, 0.1031, 0.5048, 0.0442, 0.4596, 0.1031, 0.4438, 0.1052, 0.5048, 0.0442, 0.4438, 0.1052, 0.428, 0.1031, 0.5048, 0.0442, 0.428, 0.1031, 0.4133, 0.097, 0.5048, 0.0442, 0.4133, 0.097, 0.4007, 0.08731, 0.5048, 0.0442, 0.4007, 0.08731, 0.391, 0.07468, 0.5048, 0.0442, 0.391, 0.07468, 0.3828, 0.0442, 0.5048, -0.06556, 0.3828, 0.0442, 0.3828, -0.06556, 0.5048, -0.06556, 0.5048, 0.0442, 0.3828, 0.0442, 0.5048, 0.4847, 0.3828, 0.3872, 0.5048, 0.3872, 0.5048, 0.4847, 0.3828, 0.4847, 0.3828, 0.3872, 0.4847, -0.06556, 0.3872, 0.0442, 0.3872, -0.06556, 0.4847, -0.06556, 0.4847, 0.0442, 0.3872, 0.0442, 0.3872, 0.05998, 0.4847, 0.05998, 0.4847, 0.0442, 0.3872, 0.05998, 0.4847, 0.0442, 0.3872, 0.0442, 0.3872, 0.07468, 0.4847, 0.07468, 0.4847, 0.05998, 0.3872, 0.07468, 0.4847, 0.05998, 0.3872, 0.05998, 0.3872, 0.08731, 0.4847, 0.08731, 0.4847, 0.07468, 0.3872, 0.08731, 0.4847, 0.07468, 0.3872, 0.07468, 0.4743, 0.3872, 0.4743, 0.4847, 0.4869, 0.4847, 0.4743, 0.3872, 0.4869, 0.4847, 0.4869, 0.3872, 0.4596, 0.3872, 0.4596, 0.4847, 0.4743, 0.4847, 0.4596, 0.3872, 0.4743, 0.4847, 0.4743, 0.3872, 0.4438, 0.3872, 0.4438, 0.4847, 0.4596, 0.4847, 0.4438, 0.3872, 0.4596, 0.4847, 0.4596, 0.3872, 0.428, 0.3872, 0.428, 0.4847, 0.4438, 0.4847, 0.428, 0.3872, 0.4438, 0.4847, 0.4438, 0.3872, 0.4133, 0.3872, 0.4133, 0.4847, 0.428, 0.4847, 0.4133, 0.3872, 0.428, 0.4847, 0.428, 0.3872, 0.4007, 0.3872, 0.4007, 0.4847, 0.4133, 0.4847, 0.4007, 0.3872, 0.4133, 0.4847, 0.4133, 0.3872, 0.3872, 0.07468, 0.4847, 0.07468, 0.4847, 0.08731, 0.3872, 0.07468, 0.4847, 0.08731, 0.3872, 0.08731, 0.3872, 0.05998, 0.4847, 0.05998, 0.4847, 0.07468, 0.3872, 0.05998, 0.4847, 0.07468, 0.3872, 0.07468, 0.3872, 0.0442, 0.4847, 0.0442, 0.4847, 0.05998, 0.3872, 0.0442, 0.4847, 0.05998, 0.3872, 0.05998, 0.4847, 0.0442, 0.3872, -0.06556, 0.3872, 0.0442, 0.4847, 0.0442, 0.4847, -0.06556, 0.3872, -0.06556, 0.3828, 0.0442, 0.3849, 0.05998, 0.391, 0.07468, 0.5048, 0.0442, 0.391, 0.07468, 0.4007, 0.08731, 0.5048, 0.0442, 0.4007, 0.08731, 0.4133, 0.097, 0.5048, 0.0442, 0.4133, 0.097, 0.428, 0.1031, 0.5048, 0.0442, 0.428, 0.1031, 0.4438, 0.1052, 0.5048, 0.0442, 0.4438, 0.1052, 0.4596, 0.1031, 0.5048, 0.0442, 0.4596, 0.1031, 0.4743, 0.097, 0.5048, 0.0442, 0.4743, 0.097, 0.4869, 0.08731, 0.5048, 0.0442, 0.4869, 0.08731, 0.4966, 0.07468, 0.5048, 0.0442, 0.4966, 0.07468, 0.5027, 0.05998, 0.5048, 0.0442, 0.3828, 0.0442, 0.391, 0.07468, 0.5048, -0.06556, 0.3828, -0.06556, 0.3828, 0.0442, 0.5048, -0.06556, 0.3828, 0.0442, 0.5048, 0.0442, 0.243, 0.819, 0.1999, 0.8369, 0.1841, 0.8348, 0.243, 0.819, 0.1841, 0.8348, 0.1694, 0.8287, 0.243, 0.819, 0.1694, 0.8287, 0.1568, 0.819, 0.243, 0.819, 0.1568, 0.819, 0.1471, 0.8064, 0.243, 0.819, 0.1471, 0.8064, 0.141, 0.7917, 0.243, 0.819, 0.141, 0.7917, 0.1389, 0.7759, 0.243, 0.819, 0.1389, 0.7759, 0.141, 0.7601, 0.243, 0.819, 0.141, 0.7601, 0.1471, 0.7454, 0.243, 0.819, 0.1471, 0.7454, 0.1568, 0.7328, 0.243, 0.819, 0.1568, 0.7328, 0.1694, 0.7231, 0.243, 0.819, 0.1694, 0.7231, 0.1841, 0.717, 0.243, 0.819, 0.1841, 0.717, 0.1999, 0.7149, 0.243, 0.819, 0.1999, 0.7149, 0.2157, 0.717, 0.243, 0.819, 0.2157, 0.717, 0.2304, 0.7231, 0.243, 0.819, 0.2304, 0.7231, 0.243, 0.7328, 0.243, 0.819, 0.243, 0.7328, 0.2527, 0.7454, 0.243, 0.819, 0.2527, 0.7454, 0.2588, 0.7601, 0.243, 0.819, 0.2588, 0.7601, 0.2609, 0.7759, 0.243, 0.819, 0.2609, 0.7759, 0.2588, 0.7917, 0.243, 0.819, 0.2588, 0.7917, 0.2527, 0.8064, 0.243, 0.819, 0.2304, 0.8287, 0.2157, 0.8348, 0.243, 0.819, 0.2157, 0.8348, 0.1999, 0.8369, 0.3872, 0.8089, 0.4847, 0.8089, 0.4847, 0.8247, 0.3872, 0.8089, 0.4847, 0.8247, 0.3872, 0.8247, 0.3872, 0.7942, 0.4847, 0.7942, 0.4847, 0.8089, 0.3872, 0.7942, 0.4847, 0.8089, 0.3872, 0.8089, 0.3872, 0.7816, 0.4847, 0.7816, 0.4847, 0.7942, 0.3872, 0.7816, 0.4847, 0.7942, 0.3872, 0.7942, 0.9011, 0.3872, 0.9011, 0.4847, 0.8885, 0.4847, 0.9011, 0.3872, 0.8885, 0.4847, 0.8885, 0.3872, 0.9158, 0.3872, 0.9158, 0.4847, 0.9011, 0.4847, 0.9158, 0.3872, 0.9011, 0.4847, 0.9011, 0.3872, 0.9316, 0.3872, 0.9316, 0.4847, 0.9158, 0.4847, 0.9316, 0.3872, 0.9158, 0.4847, 0.9158, 0.3872, 0.8707, 0.8247, 0.8727, 0.8089, 0.8788, 0.7942, 0.9926, 0.8247, 0.9844, 0.7942, 0.9905, 0.8089, 0.9926, 0.8247, 0.9747, 0.7816, 0.9844, 0.7942, 0.9926, 0.8247, 0.9621, 0.7719, 0.9747, 0.7816, 0.9926, 0.8247, 0.9474, 0.7658, 0.9621, 0.7719, 0.9926, 0.8247, 0.9316, 0.7637, 0.9474, 0.7658, 0.9926, 0.8247, 0.9158, 0.7658, 0.9316, 0.7637, 0.9926, 0.8247, 0.9011, 0.7719, 0.9158, 0.7658, 0.9926, 0.8247, 0.8885, 0.7816, 0.9011, 0.7719, 0.9926, 0.8247, 0.8788, 0.7942, 0.8885, 0.7816, 0.9926, 0.8247, 0.8707, 0.8247, 0.8788, 0.7942, 0.9926, 0.9344, 0.8707, 0.9344, 0.8707, 0.8247, 0.9926, 0.9344, 0.8707, 0.8247, 0.9926, 0.8247, 0.4847, 0.9344, 0.3872, 0.8247, 0.3872, 0.9344, 0.4847, 0.9344, 0.4847, 0.8247, 0.3872, 0.8247, 0.8707, 0.4847, 0.9926, 0.3872, 0.8707, 0.3872, 0.8707, 0.4847, 0.9926, 0.4847, 0.9926, 0.3872, 0.4847, 0.8247, 0.3872, 0.9344, 0.3872, 0.8247, 0.4847, 0.8247, 0.4847, 0.9344, 0.3872, 0.9344, 0.9474, 0.3872, 0.9316, 0.4847, 0.9316, 0.3872, 0.9474, 0.3872, 0.9474, 0.4847, 0.9316, 0.4847, 0.9621, 0.3872, 0.9621, 0.4847, 0.9474, 0.4847, 0.9621, 0.3872, 0.9474, 0.4847, 0.9474, 0.3872, 0.9747, 0.3872, 0.9747, 0.4847, 0.9621, 0.4847, 0.9747, 0.3872, 0.9621, 0.4847, 0.9621, 0.3872, 0.3872, 0.7942, 0.4847, 0.7942, 0.4847, 0.7816, 0.3872, 0.7942, 0.4847, 0.7816, 0.3872, 0.7816, 0.3872, 0.8089, 0.4847, 0.8089, 0.4847, 0.7942, 0.3872, 0.8089, 0.4847, 0.7942, 0.3872, 0.7942, 0.3872, 0.8247, 0.4847, 0.8247, 0.4847, 0.8089, 0.3872, 0.8247, 0.4847, 0.8089, 0.3872, 0.8089, 0.8707, 0.8247, 0.8788, 0.7942, 0.8727, 0.8089, 0.9926, 0.8247, 0.9905, 0.8089, 0.9844, 0.7942, 0.9926, 0.8247, 0.9844, 0.7942, 0.9747, 0.7816, 0.9926, 0.8247, 0.9747, 0.7816, 0.9621, 0.7719, 0.9926, 0.8247, 0.9621, 0.7719, 0.9474, 0.7658, 0.9926, 0.8247, 0.9474, 0.7658, 0.9316, 0.7637, 0.9926, 0.8247, 0.9316, 0.7637, 0.9158, 0.7658, 0.9926, 0.8247, 0.9158, 0.7658, 0.9011, 0.7719, 0.9926, 0.8247, 0.9011, 0.7719, 0.8885, 0.7816, 0.9926, 0.8247, 0.8885, 0.7816, 0.8788, 0.7942, 0.9926, 0.8247, 0.8788, 0.7942, 0.8707, 0.8247, 0.9926, 0.9344, 0.8707, 0.8247, 0.8707, 0.9344, 0.9926, 0.9344, 0.9926, 0.8247, 0.8707, 0.8247, 0.3872, 0.8089, 0.4847, 0.8089, 0.4847, 0.8247, 0.3872, 0.8089, 0.4847, 0.8247, 0.3872, 0.8247, 0.3872, 0.7942, 0.4847, 0.7942, 0.4847, 0.8089, 0.3872, 0.7942, 0.4847, 0.8089, 0.3872, 0.8089, 0.3872, 0.7816, 0.4847, 0.7816, 0.4847, 0.7942, 0.3872, 0.7816, 0.4847, 0.7942, 0.3872, 0.7942, 0.6572, 0.3872, 0.6572, 0.4847, 0.6446, 0.4847, 0.6572, 0.3872, 0.6446, 0.4847, 0.6446, 0.3872, 0.6719, 0.3872, 0.6719, 0.4847, 0.6572, 0.4847, 0.6719, 0.3872, 0.6572, 0.4847, 0.6572, 0.3872, 0.6877, 0.3872, 0.6877, 0.4847, 0.6719, 0.4847, 0.6877, 0.3872, 0.6719, 0.4847, 0.6719, 0.3872, 0.6267, 0.8247, 0.6288, 0.8089, 0.6349, 0.7942, 0.7487, 0.8247, 0.7405, 0.7942, 0.7466, 0.8089, 0.7487, 0.8247, 0.7308, 0.7816, 0.7405, 0.7942, 0.7487, 0.8247, 0.7182, 0.7719, 0.7308, 0.7816, 0.7487, 0.8247, 0.7035, 0.7658, 0.7182, 0.7719, 0.7487, 0.8247, 0.6877, 0.7637, 0.7035, 0.7658, 0.7487, 0.8247, 0.6719, 0.7658, 0.6877, 0.7637, 0.7487, 0.8247, 0.6572, 0.7719, 0.6719, 0.7658, 0.7487, 0.8247, 0.6446, 0.7816, 0.6572, 0.7719, 0.7487, 0.8247, 0.6349, 0.7942, 0.6446, 0.7816, 0.7487, 0.8247, 0.6267, 0.8247, 0.6349, 0.7942, 0.7487, 0.9344, 0.6267, 0.9344, 0.6267, 0.8247, 0.7487, 0.9344, 0.6267, 0.8247, 0.7487, 0.8247, 0.4847, 0.8247, 0.3872, 0.9344, 0.3872, 0.8247, 0.4847, 0.8247, 0.4847, 0.9344, 0.3872, 0.9344, 0.7035, 0.3872, 0.6877, 0.4847, 0.6877, 0.3872, 0.7035, 0.3872, 0.7035, 0.4847, 0.6877, 0.4847, 0.7182, 0.3872, 0.7182, 0.4847, 0.7035, 0.4847, 0.7182, 0.3872, 0.7035, 0.4847, 0.7035, 0.3872, 0.7308, 0.3872, 0.7308, 0.4847, 0.7182, 0.4847, 0.7308, 0.3872, 0.7182, 0.4847, 0.7182, 0.3872, 0.3872, 0.7942, 0.4847, 0.7942, 0.4847, 0.7816, 0.3872, 0.7942, 0.4847, 0.7816, 0.3872, 0.7816, 0.3872, 0.8089, 0.4847, 0.8089, 0.4847, 0.7942, 0.3872, 0.8089, 0.4847, 0.7942, 0.3872, 0.7942, 0.3872, 0.8247, 0.4847, 0.8247, 0.4847, 0.8089, 0.3872, 0.8247, 0.4847, 0.8089, 0.3872, 0.8089, 0.4847, 0.9344, 0.3872, 0.8247, 0.3872, 0.9344, 0.4847, 0.9344, 0.4847, 0.8247, 0.3872, 0.8247, 0.6267, 0.4847, 0.7487, 0.3872, 0.6267, 0.3872, 0.6267, 0.4847, 0.7487, 0.4847, 0.7487, 0.3872, 0.6267, 0.8247, 0.6349, 0.7942, 0.6288, 0.8089, 0.7487, 0.8247, 0.7466, 0.8089, 0.7405, 0.7942, 0.7487, 0.8247, 0.7405, 0.7942, 0.7308, 0.7816, 0.7487, 0.8247, 0.7308, 0.7816, 0.7182, 0.7719, 0.7487, 0.8247, 0.7182, 0.7719, 0.7035, 0.7658, 0.7487, 0.8247, 0.7035, 0.7658, 0.6877, 0.7637, 0.7487, 0.8247, 0.6877, 0.7637, 0.6719, 0.7658, 0.7487, 0.8247, 0.6719, 0.7658, 0.6572, 0.7719, 0.7487, 0.8247, 0.6572, 0.7719, 0.6446, 0.7816, 0.7487, 0.8247, 0.6446, 0.7816, 0.6349, 0.7942, 0.7487, 0.8247, 0.6349, 0.7942, 0.6267, 0.8247, 0.7487, 0.9344, 0.6267, 0.8247, 0.6267, 0.9344, 0.7487, 0.9344, 0.7487, 0.8247, 0.6267, 0.8247, 0.3872, 0.8089, 0.4847, 0.8089, 0.4847, 0.8247, 0.3872, 0.8089, 0.4847, 0.8247, 0.3872, 0.8247, 0.3872, 0.7942, 0.4847, 0.7942, 0.4847, 0.8089, 0.3872, 0.7942, 0.4847, 0.8089, 0.3872, 0.8089, 0.3872, 0.7816, 0.4847, 0.7816, 0.4847, 0.7942, 0.3872, 0.7816, 0.4847, 0.7942, 0.3872, 0.7942, 0.1694, 0.3872, 0.1694, 0.4847, 0.1568, 0.4847, 0.1694, 0.3872, 0.1568, 0.4847, 0.1568, 0.3872, 0.1841, 0.3872, 0.1841, 0.4847, 0.1694, 0.4847, 0.1841, 0.3872, 0.1694, 0.4847, 0.1694, 0.3872, 0.1999, 0.3872, 0.1999, 0.4847, 0.1841, 0.4847, 0.1999, 0.3872, 0.1841, 0.4847, 0.1841, 0.3872, 0.2609, 0.8247, 0.2527, 0.7942, 0.2588, 0.8089, 0.2609, 0.8247, 0.243, 0.7816, 0.2527, 0.7942, 0.2609, 0.8247, 0.2304, 0.7719, 0.243, 0.7816, 0.2609, 0.8247, 0.2157, 0.7658, 0.2304, 0.7719, 0.2609, 0.8247, 0.1999, 0.7637, 0.2157, 0.7658, 0.2609, 0.8247, 0.1841, 0.7658, 0.1999, 0.7637, 0.2609, 0.8247, 0.1694, 0.7719, 0.1841, 0.7658, 0.2609, 0.8247, 0.1568, 0.7816, 0.1694, 0.7719, 0.2609, 0.8247, 0.1471, 0.7942, 0.1568, 0.7816, 0.2609, 0.8247, 0.141, 0.8089, 0.1471, 0.7942, 0.2609, 0.8247, 0.1389, 0.8247, 0.141, 0.8089, 0.2609, 0.9344, 0.1389, 0.9344, 0.1389, 0.8247, 0.2609, 0.9344, 0.1389, 0.8247, 0.2609, 0.8247, 0.4847, 0.9344, 0.3872, 0.8247, 0.3872, 0.9344, 0.4847, 0.9344, 0.4847, 0.8247, 0.3872, 0.8247, 0.1389, 0.4847, 0.2609, 0.3872, 0.1389, 0.3872, 0.1389, 0.4847, 0.2609, 0.4847, 0.2609, 0.3872, 0.4847, 0.8247, 0.3872, 0.9344, 0.3872, 0.8247, 0.4847, 0.8247, 0.4847, 0.9344, 0.3872, 0.9344, 0.2157, 0.3872, 0.1999, 0.4847, 0.1999, 0.3872, 0.2157, 0.3872, 0.2157, 0.4847, 0.1999, 0.4847, 0.2304, 0.3872, 0.2304, 0.4847, 0.2157, 0.4847, 0.2304, 0.3872, 0.2157, 0.4847, 0.2157, 0.3872, 0.243, 0.3872, 0.243, 0.4847, 0.2304, 0.4847, 0.243, 0.3872, 0.2304, 0.4847, 0.2304, 0.3872, 0.3872, 0.7942, 0.4847, 0.7942, 0.4847, 0.7816, 0.3872, 0.7942, 0.4847, 0.7816, 0.3872, 0.7816, 0.3872, 0.8089, 0.4847, 0.8089, 0.4847, 0.7942, 0.3872, 0.8089, 0.4847, 0.7942, 0.3872, 0.7942, 0.3872, 0.8247, 0.4847, 0.8247, 0.4847, 0.8089, 0.3872, 0.8247, 0.4847, 0.8089, 0.3872, 0.8089, 0.2609, 0.8247, 0.2588, 0.8089, 0.2527, 0.7942, 0.2609, 0.8247, 0.2527, 0.7942, 0.243, 0.7816, 0.2609, 0.8247, 0.243, 0.7816, 0.2304, 0.7719, 0.2609, 0.8247, 0.2304, 0.7719, 0.2157, 0.7658, 0.2609, 0.8247, 0.2157, 0.7658, 0.1999, 0.7637, 0.2609, 0.8247, 0.1999, 0.7637, 0.1841, 0.7658, 0.2609, 0.8247, 0.1841, 0.7658, 0.1694, 0.7719, 0.2609, 0.8247, 0.1694, 0.7719, 0.1568, 0.7816, 0.2609, 0.8247, 0.1568, 0.7816, 0.1471, 0.7942, 0.2609, 0.8247, 0.1471, 0.7942, 0.141, 0.8089, 0.2609, 0.8247, 0.141, 0.8089, 0.1389, 0.8247, 0.2609, 0.9344, 0.1389, 0.8247, 0.1389, 0.9344, 0.2609, 0.9344, 0.2609, 0.8247, 0.1389, 0.8247, 0.9926, 0.0442, 0.9905, 0.05998, 0.9844, 0.07468, 0.9926, 0.0442, 0.9844, 0.07468, 0.9747, 0.08731, 0.9926, 0.0442, 0.9747, 0.08731, 0.9621, 0.097, 0.9926, 0.0442, 0.9621, 0.097, 0.9474, 0.1031, 0.9926, 0.0442, 0.9474, 0.1031, 0.9316, 0.1052, 0.9926, 0.0442, 0.9316, 0.1052, 0.9158, 0.1031, 0.9926, 0.0442, 0.9158, 0.1031, 0.9011, 0.097, 0.9926, 0.0442, 0.9011, 0.097, 0.8885, 0.08731, 0.9926, 0.0442, 0.8885, 0.08731, 0.8788, 0.07468, 0.9926, 0.0442, 0.8788, 0.07468, 0.8727, 0.05998, 0.9926, 0.0442, 0.8727, 0.05998, 0.8707, 0.0442, 0.9926, -0.06556, 0.8707, 0.0442, 0.8707, -0.06556, 0.9926, -0.06556, 0.9926, 0.0442, 0.8707, 0.0442, 0.9926, 0.4847, 0.8707, 0.3872, 0.9926, 0.3872, 0.9926, 0.4847, 0.8707, 0.4847, 0.8707, 0.3872, 0.4847, -0.06556, 0.3872, 0.0442, 0.3872, -0.06556, 0.4847, -0.06556, 0.4847, 0.0442, 0.3872, 0.0442, 0.3872, 0.05998, 0.4847, 0.05998, 0.4847, 0.0442, 0.3872, 0.05998, 0.4847, 0.0442, 0.3872, 0.0442, 0.3872, 0.07468, 0.4847, 0.07468, 0.4847, 0.05998, 0.3872, 0.07468, 0.4847, 0.05998, 0.3872, 0.05998, 0.3872, 0.08731, 0.4847, 0.08731, 0.4847, 0.07468, 0.3872, 0.08731, 0.4847, 0.07468, 0.3872, 0.07468, 0.9621, 0.3872, 0.9621, 0.4847, 0.9747, 0.4847, 0.9621, 0.3872, 0.9747, 0.4847, 0.9747, 0.3872, 0.9474, 0.3872, 0.9474, 0.4847, 0.9621, 0.4847, 0.9474, 0.3872, 0.9621, 0.4847, 0.9621, 0.3872, 0.9316, 0.3872, 0.9316, 0.4847, 0.9474, 0.4847, 0.9316, 0.3872, 0.9474, 0.4847, 0.9474, 0.3872, 0.9158, 0.3872, 0.9158, 0.4847, 0.9316, 0.4847, 0.9158, 0.3872, 0.9316, 0.4847, 0.9316, 0.3872, 0.9011, 0.3872, 0.9011, 0.4847, 0.9158, 0.4847, 0.9011, 0.3872, 0.9158, 0.4847, 0.9158, 0.3872, 0.8885, 0.3872, 0.8885, 0.4847, 0.9011, 0.4847, 0.8885, 0.3872, 0.9011, 0.4847, 0.9011, 0.3872, 0.3872, 0.07468, 0.4847, 0.07468, 0.4847, 0.08731, 0.3872, 0.07468, 0.4847, 0.08731, 0.3872, 0.08731, 0.3872, 0.05998, 0.4847, 0.05998, 0.4847, 0.07468, 0.3872, 0.05998, 0.4847, 0.07468, 0.3872, 0.07468, 0.3872, 0.0442, 0.4847, 0.0442, 0.4847, 0.05998, 0.3872, 0.0442, 0.4847, 0.05998, 0.3872, 0.05998, 0.4847, 0.0442, 0.3872, -0.06556, 0.3872, 0.0442, 0.4847, 0.0442, 0.4847, -0.06556, 0.3872, -0.06556, 0.8707, 0.0442, 0.8727, 0.05998, 0.8788, 0.07468, 0.9926, 0.0442, 0.8788, 0.07468, 0.8885, 0.08731, 0.9926, 0.0442, 0.8885, 0.08731, 0.9011, 0.097, 0.9926, 0.0442, 0.9011, 0.097, 0.9158, 0.1031, 0.9926, 0.0442, 0.9158, 0.1031, 0.9316, 0.1052, 0.9926, 0.0442, 0.9316, 0.1052, 0.9474, 0.1031, 0.9926, 0.0442, 0.9474, 0.1031, 0.9621, 0.097, 0.9926, 0.0442, 0.9621, 0.097, 0.9747, 0.08731, 0.9926, 0.0442, 0.9747, 0.08731, 0.9844, 0.07468, 0.9926, 0.0442, 0.9844, 0.07468, 0.9905, 0.05998, 0.9926, 0.0442, 0.8707, 0.0442, 0.8788, 0.07468, 0.9926, -0.06556, 0.8707, -0.06556, 0.8707, 0.0442, 0.9926, -0.06556, 0.8707, 0.0442, 0.9926, 0.0442, 0.1389, 0.0442, 0.1471, 0.07468, 0.141, 0.05998, 0.2609, 0.0442, 0.2588, 0.05998, 0.2527, 0.07468, 0.2609, 0.0442, 0.2527, 0.07468, 0.243, 0.08731, 0.2609, 0.0442, 0.243, 0.08731, 0.2304, 0.097, 0.2609, 0.0442, 0.2304, 0.097, 0.2157, 0.1031, 0.2609, 0.0442, 0.2157, 0.1031, 0.1999, 0.1052, 0.2609, 0.0442, 0.1999, 0.1052, 0.1841, 0.1031, 0.2609, 0.0442, 0.1841, 0.1031, 0.1694, 0.097, 0.2609, 0.0442, 0.1694, 0.097, 0.1568, 0.08731, 0.2609, 0.0442, 0.1568, 0.08731, 0.1471, 0.07468, 0.2609, 0.0442, 0.1471, 0.07468, 0.1389, 0.0442, 0.2609, -0.06556, 0.1389, 0.0442, 0.1389, -0.06556, 0.2609, -0.06556, 0.2609, 0.0442, 0.1389, 0.0442, 0.4847, 0.0442, 0.3872, -0.06556, 0.3872, 0.0442, 0.4847, 0.0442, 0.4847, -0.06556, 0.3872, -0.06556, 0.2609, 0.4847, 0.1389, 0.3872, 0.2609, 0.3872, 0.2609, 0.4847, 0.1389, 0.4847, 0.1389, 0.3872, 0.4847, -0.06556, 0.3872, 0.0442, 0.3872, -0.06556, 0.4847, -0.06556, 0.4847, 0.0442, 0.3872, 0.0442, 0.3872, 0.05998, 0.4847, 0.05998, 0.4847, 0.0442, 0.3872, 0.05998, 0.4847, 0.0442, 0.3872, 0.0442, 0.3872, 0.07468, 0.4847, 0.07468, 0.4847, 0.05998, 0.3872, 0.07468, 0.4847, 0.05998, 0.3872, 0.05998, 0.3872, 0.08731, 0.4847, 0.08731, 0.4847, 0.07468, 0.3872, 0.08731, 0.4847, 0.07468, 0.3872, 0.07468, 0.2304, 0.3872, 0.2304, 0.4847, 0.243, 0.4847, 0.2304, 0.3872, 0.243, 0.4847, 0.243, 0.3872, 0.2157, 0.3872, 0.2157, 0.4847, 0.2304, 0.4847, 0.2157, 0.3872, 0.2304, 0.4847, 0.2304, 0.3872, 0.1999, 0.3872, 0.1999, 0.4847, 0.2157, 0.4847, 0.1999, 0.3872, 0.2157, 0.4847, 0.2157, 0.3872, 0.1841, 0.3872, 0.1841, 0.4847, 0.1999, 0.4847, 0.1841, 0.3872, 0.1999, 0.4847, 0.1999, 0.3872, 0.1694, 0.3872, 0.1694, 0.4847, 0.1841, 0.4847, 0.1694, 0.3872, 0.1841, 0.4847, 0.1841, 0.3872, 0.1568, 0.3872, 0.1568, 0.4847, 0.1694, 0.4847, 0.1568, 0.3872, 0.1694, 0.4847, 0.1694, 0.3872, 0.3872, 0.07468, 0.4847, 0.07468, 0.4847, 0.08731, 0.3872, 0.07468, 0.4847, 0.08731, 0.3872, 0.08731, 0.3872, 0.05998, 0.4847, 0.05998, 0.4847, 0.07468, 0.3872, 0.05998, 0.4847, 0.07468, 0.3872, 0.07468, 0.3872, 0.0442, 0.4847, 0.0442, 0.4847, 0.05998, 0.3872, 0.0442, 0.4847, 0.05998, 0.3872, 0.05998, 0.2609, 0.0442, 0.1389, 0.0442, 0.141, 0.05998, 0.2609, 0.0442, 0.141, 0.05998, 0.1471, 0.07468, 0.2609, 0.0442, 0.1471, 0.07468, 0.1568, 0.08731, 0.2609, 0.0442, 0.1568, 0.08731, 0.1694, 0.097, 0.2609, 0.0442, 0.1694, 0.097, 0.1841, 0.1031, 0.2609, 0.0442, 0.1841, 0.1031, 0.1999, 0.1052, 0.2609, 0.0442, 0.1999, 0.1052, 0.2157, 0.1031, 0.2609, 0.0442, 0.2157, 0.1031, 0.2304, 0.097, 0.2609, 0.0442, 0.2304, 0.097, 0.243, 0.08731, 0.2609, 0.0442, 0.243, 0.08731, 0.2527, 0.07468, 0.2609, 0.0442, 0.2527, 0.07468, 0.2588, 0.05998, 0.2609, -0.06556, 0.1389, -0.06556, 0.1389, 0.0442, 0.2609, -0.06556, 0.1389, 0.0442, 0.2609, 0.0442, 0.6267, 0.0442, 0.6349, 0.07468, 0.6288, 0.05998, 0.7487, 0.0442, 0.7466, 0.05998, 0.7405, 0.07468, 0.7487, 0.0442, 0.7405, 0.07468, 0.7308, 0.08731, 0.7487, 0.0442, 0.7308, 0.08731, 0.7182, 0.097, 0.7487, 0.0442, 0.7182, 0.097, 0.7035, 0.1031, 0.7487, 0.0442, 0.7035, 0.1031, 0.6877, 0.1052, 0.7487, 0.0442, 0.6877, 0.1052, 0.6719, 0.1031, 0.7487, 0.0442, 0.6719, 0.1031, 0.6572, 0.097, 0.7487, 0.0442, 0.6572, 0.097, 0.6446, 0.08731, 0.7487, 0.0442, 0.6446, 0.08731, 0.6349, 0.07468, 0.7487, 0.0442, 0.6349, 0.07468, 0.6267, 0.0442, 0.7487, -0.06556, 0.6267, 0.0442, 0.6267, -0.06556, 0.7487, -0.06556, 0.7487, 0.0442, 0.6267, 0.0442, 0.7487, 0.4847, 0.6267, 0.3872, 0.7487, 0.3872, 0.7487, 0.4847, 0.6267, 0.4847, 0.6267, 0.3872, 0.4847, -0.06556, 0.3872, 0.0442, 0.3872, -0.06556, 0.4847, -0.06556, 0.4847, 0.0442, 0.3872, 0.0442, 0.3872, 0.05998, 0.4847, 0.05998, 0.4847, 0.0442, 0.3872, 0.05998, 0.4847, 0.0442, 0.3872, 0.0442, 0.3872, 0.07468, 0.4847, 0.07468, 0.4847, 0.05998, 0.3872, 0.07468, 0.4847, 0.05998, 0.3872, 0.05998, 0.3872, 0.08731, 0.4847, 0.08731, 0.4847, 0.07468, 0.3872, 0.08731, 0.4847, 0.07468, 0.3872, 0.07468, 0.7182, 0.3872, 0.7182, 0.4847, 0.7308, 0.4847, 0.7182, 0.3872, 0.7308, 0.4847, 0.7308, 0.3872, 0.7035, 0.3872, 0.7035, 0.4847, 0.7182, 0.4847, 0.7035, 0.3872, 0.7182, 0.4847, 0.7182, 0.3872, 0.6877, 0.3872, 0.6877, 0.4847, 0.7035, 0.4847, 0.6877, 0.3872, 0.7035, 0.4847, 0.7035, 0.3872, 0.6719, 0.3872, 0.6719, 0.4847, 0.6877, 0.4847, 0.6719, 0.3872, 0.6877, 0.4847, 0.6877, 0.3872, 0.6572, 0.3872, 0.6572, 0.4847, 0.6719, 0.4847, 0.6572, 0.3872, 0.6719, 0.4847, 0.6719, 0.3872, 0.6446, 0.3872, 0.6446, 0.4847, 0.6572, 0.4847, 0.6446, 0.3872, 0.6572, 0.4847, 0.6572, 0.3872, 0.3872, 0.07468, 0.4847, 0.07468, 0.4847, 0.08731, 0.3872, 0.07468, 0.4847, 0.08731, 0.3872, 0.08731, 0.3872, 0.05998, 0.4847, 0.05998, 0.4847, 0.07468, 0.3872, 0.05998, 0.4847, 0.07468, 0.3872, 0.07468, 0.3872, 0.0442, 0.4847, 0.0442, 0.4847, 0.05998, 0.3872, 0.0442, 0.4847, 0.05998, 0.3872, 0.05998, 0.4847, 0.0442, 0.3872, -0.06556, 0.3872, 0.0442, 0.4847, 0.0442, 0.4847, -0.06556, 0.3872, -0.06556, 0.6267, 0.0442, 0.6288, 0.05998, 0.6349, 0.07468, 0.7487, 0.0442, 0.6349, 0.07468, 0.6446, 0.08731, 0.7487, 0.0442, 0.6446, 0.08731, 0.6572, 0.097, 0.7487, 0.0442, 0.6572, 0.097, 0.6719, 0.1031, 0.7487, 0.0442, 0.6719, 0.1031, 0.6877, 0.1052, 0.7487, 0.0442, 0.6877, 0.1052, 0.7035, 0.1031, 0.7487, 0.0442, 0.7035, 0.1031, 0.7182, 0.097, 0.7487, 0.0442, 0.7182, 0.097, 0.7308, 0.08731, 0.7487, 0.0442, 0.7308, 0.08731, 0.7405, 0.07468, 0.7487, 0.0442, 0.7405, 0.07468, 0.7466, 0.05998, 0.7487, 0.0442, 0.6267, 0.0442, 0.6349, 0.07468, 0.7487, -0.06556, 0.6267, -0.06556, 0.6267, 0.0442, 0.7487, -0.06556, 0.6267, 0.0442, 0.7487, 0.0442])
me_shape_9_indexedfaceset_001.materials.append(mat_metal_pins)
me_shape_9_indexedfaceset_001.materials.append(mat_white_markings)
me_shape_9_indexedfaceset_001.materials.append(mat_plastic_chip)
me_shape_9_indexedfaceset_001.update()

# ---- objects
ob_shape_9_indexedfaceset = bpy.data.objects.new('SHAPE_9_IndexedFaceSet', me_shape_9_indexedfaceset_001)

# ---- transforms, parenting, visibility, modifiers, constraints
ob_shape_9_indexedfaceset.location = (6.617e-24, 0.0, 0.0)
ob_shape_9_indexedfaceset.rotation_euler = (1.571, 0.0, -1.571)
ob_shape_9_indexedfaceset.scale = (2.54, 2.54, 2.54)
_m = ob_shape_9_indexedfaceset.modifiers.new('Bevel', 'BEVEL')
_m.segments = 3
_m = ob_shape_9_indexedfaceset.modifiers.new('Auto Smooth', 'NODES')
_m.node_group = ng_auto_smooth
_gi = [s.identifier for s in ng_auto_smooth.interface.items_tree if s.item_type == 'SOCKET' and s.in_out == 'INPUT']
_m[_gi[1]] = 0.5236  # Angle

# ---- collection membership
col_collection.objects.link(ob_shape_9_indexedfaceset)

# ---- scene / render settings (as saved in the file)
scene.frame_start = 1; scene.frame_end = 250; scene.frame_set(1)
scene.render.engine = 'CYCLES'
scene.cycles.sampling_pattern = 'TABULATED_SOBOL'
scene.cycles.use_light_tree = False
scene.view_settings.view_transform = 'Filmic'
bpy.context.view_layer.update()

# ---- added for rendering (the .blend has no active camera and no usable light): camera, sun
cam_auto = bpy.data.cameras.new('AutoCamera')
cam_auto.lens = 50.0
cam_auto.sensor_width = 36.0
cam_auto.clip_end = 1000.0
ob_auto_camera = bpy.data.objects.new('AutoCamera', cam_auto)
scene.collection.objects.link(ob_auto_camera)
ob_auto_camera.location = (2.7392, -3.28704, 2.56636)
ob_auto_camera.rotation_euler = (1.09748, -7.21219e-08, 0.694738)
scene.camera = ob_auto_camera
light_auto_sun = bpy.data.lights.new('AutoSun', 'SUN')
light_auto_sun.energy = 3.0
light_auto_sun.angle = 0.0523599
ob_auto_sun = bpy.data.objects.new('AutoSun', light_auto_sun)
scene.collection.objects.link(ob_auto_sun)
ob_auto_sun.rotation_euler = (0.872665, 0.174533, 0.523599)
bpy.context.view_layer.update()
